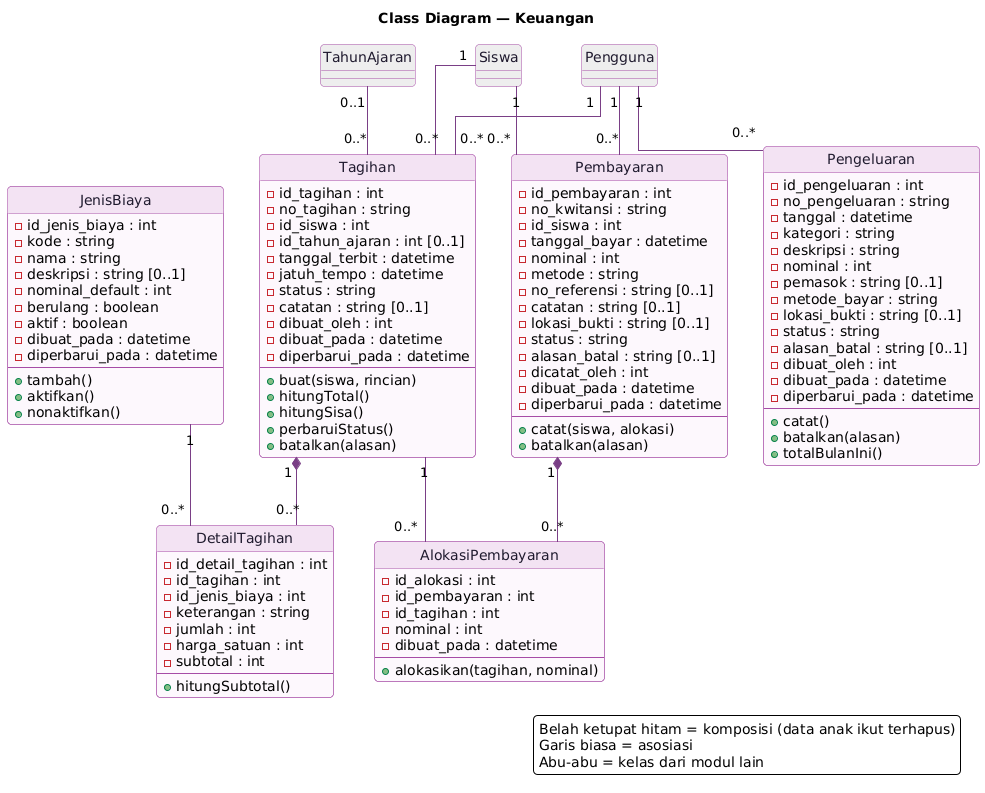

The diagram above was rendered by PlantUML. Its source (embedded in the PNG):
@startuml class-keuangan
skinparam backgroundColor #FFFFFF
skinparam shadowing false
skinparam defaultFontName "DejaVu Sans"
skinparam roundCorner 8
skinparam linetype ortho
skinparam ArrowColor #7a3f86
skinparam class {
  BackgroundColor #FDF8FD
  BorderColor #A64CA6
  HeaderBackgroundColor #F3E3F3
  FontColor #1f1a2e
}
hide circle
title Class Diagram — Keuangan

class Tagihan {
  - id_tagihan : int
  - no_tagihan : string
  - id_siswa : int
  - id_tahun_ajaran : int [0..1]
  - tanggal_terbit : datetime
  - jatuh_tempo : datetime
  - status : string
  - catatan : string [0..1]
  - dibuat_oleh : int
  - dibuat_pada : datetime
  - diperbarui_pada : datetime
  --
  + buat(siswa, rincian)
  + hitungTotal()
  + hitungSisa()
  + perbaruiStatus()
  + batalkan(alasan)
}

class Siswa #EEEEEE

class TahunAjaran #EEEEEE

class Pengguna #EEEEEE

class DetailTagihan {
  - id_detail_tagihan : int
  - id_tagihan : int
  - id_jenis_biaya : int
  - keterangan : string
  - jumlah : int
  - harga_satuan : int
  - subtotal : int
  --
  + hitungSubtotal()
}

class JenisBiaya {
  - id_jenis_biaya : int
  - kode : string
  - nama : string
  - deskripsi : string [0..1]
  - nominal_default : int
  - berulang : boolean
  - aktif : boolean
  - dibuat_pada : datetime
  - diperbarui_pada : datetime
  --
  + tambah()
  + aktifkan()
  + nonaktifkan()
}

class Pembayaran {
  - id_pembayaran : int
  - no_kwitansi : string
  - id_siswa : int
  - tanggal_bayar : datetime
  - nominal : int
  - metode : string
  - no_referensi : string [0..1]
  - catatan : string [0..1]
  - lokasi_bukti : string [0..1]
  - status : string
  - alasan_batal : string [0..1]
  - dicatat_oleh : int
  - dibuat_pada : datetime
  - diperbarui_pada : datetime
  --
  + catat(siswa, alokasi)
  + batalkan(alasan)
}

class AlokasiPembayaran {
  - id_alokasi : int
  - id_pembayaran : int
  - id_tagihan : int
  - nominal : int
  - dibuat_pada : datetime
  --
  + alokasikan(tagihan, nominal)
}

class Pengeluaran {
  - id_pengeluaran : int
  - no_pengeluaran : string
  - tanggal : datetime
  - kategori : string
  - deskripsi : string
  - nominal : int
  - pemasok : string [0..1]
  - metode_bayar : string
  - lokasi_bukti : string [0..1]
  - status : string
  - alasan_batal : string [0..1]
  - dibuat_oleh : int
  - dibuat_pada : datetime
  - diperbarui_pada : datetime
  --
  + catat()
  + batalkan(alasan)
  + totalBulanIni()
}

Siswa "1" -- "0..*" Tagihan
TahunAjaran "0..1" -- "0..*" Tagihan
Pengguna "1" -- "0..*" Tagihan
Tagihan "1" *-- "0..*" DetailTagihan
JenisBiaya "1" -- "0..*" DetailTagihan
Siswa "1" -- "0..*" Pembayaran
Pengguna "1" -- "0..*" Pembayaran
Pembayaran "1" *-- "0..*" AlokasiPembayaran
Tagihan "1" -- "0..*" AlokasiPembayaran
Pengguna "1" -- "0..*" Pengeluaran

legend right
  Belah ketupat hitam = komposisi (data anak ikut terhapus)
  Garis biasa = asosiasi
  Abu-abu = kelas dari modul lain
endlegend
@enduml